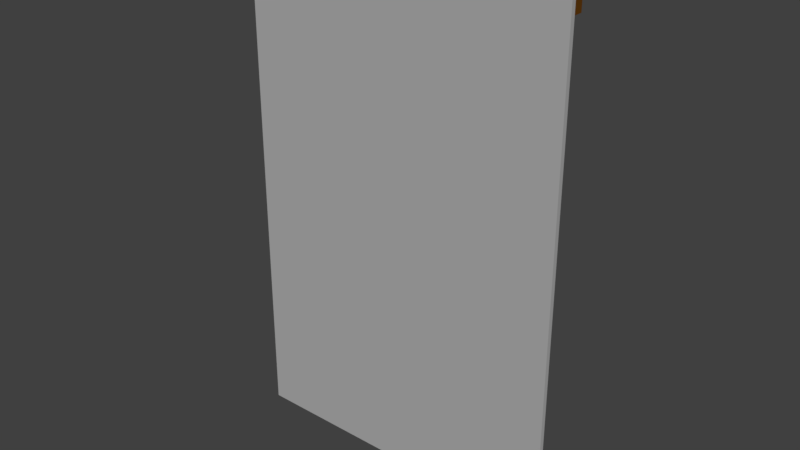 # Source: deskPad.blend  (saved by Blender 2.79.0; exported with 4.5.12 LTS)
import bpy
from mathutils import Matrix  # noqa: F401  (used for matrix-valued properties, if any)

bpy.ops.wm.read_factory_settings(use_empty=True)
scene = bpy.context.scene
scene.name = 'Scene'

# ---- collections
col_collection_1 = bpy.data.collections.new('Collection 1'); scene.collection.children.link(col_collection_1)

# ---- materials (node trees are filled in below, after node groups)
mat_padgrey = bpy.data.materials.new('PadGrey')
mat_padgrey.alpha_threshold = 0.0
mat_padgrey.use_transparent_shadow = False
mat_padgrey.diffuse_color = (0.4292, 0.4292, 0.4292, 1.0)
mat_padgrey.roughness = 0.5
mat_padbrown = bpy.data.materials.new('PadBrown')
mat_padbrown.alpha_threshold = 0.0
mat_padbrown.use_transparent_shadow = False
mat_padbrown.diffuse_color = (0.1329, 0.04667, 0.004937, 1.0)
mat_padbrown.roughness = 0.5

# ---- material node trees

# ---- world
world_world = bpy.data.worlds.new('World'); scene.world = world_world
world_world.color = (0.05088, 0.05088, 0.05088)
world_world.use_sun_shadow = False
world_world.sun_shadow_jitter_overblur = 0.0
world_world.cycles.sampling_method = 'MANUAL'

# ---- meshes
me_cube_005 = bpy.data.meshes.new('Cube.005')
me_cube_005.from_pydata([(-0.2224, 0.003115, 0.3475), (-0.2224, -0.003115, 0.3475), (-0.2224, 0.003115, -0.3475), (-0.2224, -0.003115, -0.3475), (0.2224, 0.003115, 0.3475), (0.2224, -0.003115, 0.3475), (0.2224, 0.003115, -0.3475), (0.2224, -0.003115, -0.3475), (-0.2224, 0.003115, -0.3015), (-0.2224, 0.003115, 0.3015), (-0.2224, -0.003115, 0.3015), (-0.2224, -0.003115, -0.3015), (0.2224, 0.003115, 0.3015), (0.2224, 0.003115, -0.3015), (0.2224, -0.003115, -0.3015), (0.2224, -0.003115, 0.3015), (0.2224, 0.01313, -0.3475), (-0.2224, 0.01313, -0.3475), (0.2224, 0.01313, -0.3015), (-0.2224, 0.01313, -0.3015), (-0.2224, 0.01529, 0.3015), (-0.2224, 0.01529, 0.3475), (0.2224, 0.01529, 0.3475), (0.2224, 0.01529, 0.3015)], [], [(8, 2, 3, 11), (2, 6, 7, 3), (12, 4, 5, 15), (4, 0, 1, 5), (0, 21, 20, 9), (15, 5, 1, 10), (7, 14, 11, 3), (14, 15, 10, 11), (2, 17, 16, 6), (8, 9, 12, 13), (6, 13, 14, 7), (13, 12, 15, 14), (0, 9, 10, 1), (9, 8, 11, 10), (17, 19, 18, 16), (13, 18, 19, 8), (6, 16, 18, 13), (8, 19, 17, 2), (20, 21, 22, 23), (12, 23, 22, 4), (9, 20, 23, 12), (4, 22, 21, 0)])
me_cube_005.polygons.foreach_set('material_index', [0, 0, 0, 0, 1, 0, 0, 0, 1, 0, 0, 0, 0, 0, 1, 1, 1, 1, 1, 1, 1, 1])
_uv = me_cube_005.uv_layers.new(name='UVMap')
_uv.uv.foreach_set('vector', [0.0, 0.0, 0.0, 1.0, 1.0, 1.0, 1.0, 0.0, 0.0, 0.0, 0.0, 1.0, 1.0, 1.0, 1.0, 0.0, 0.0, 0.0, 0.0, 1.0, 1.0, 1.0, 1.0, 0.0, 0.0, 0.0, 0.0, 1.0, 1.0, 1.0, 1.0, 0.0, 0.0, 0.0, 0.0, 1.0, 1.0, 1.0, 1.0, 0.0, 0.0, 0.0, 0.0, 1.0, 1.0, 1.0, 1.0, 0.0, 0.0, 0.0, 0.0, 1.0, 1.0, 1.0, 1.0, 0.0, 0.0, 0.0, 0.0, 1.0, 1.0, 1.0, 1.0, 0.0, 0.0, 0.0, 0.0, 1.0, 1.0, 1.0, 1.0, 0.0, 0.0, 0.0, 0.0, 1.0, 1.0, 1.0, 1.0, 0.0, 0.0, 0.0, 0.0, 1.0, 1.0, 1.0, 1.0, 0.0, 0.0, 0.0, 0.0, 1.0, 1.0, 1.0, 1.0, 0.0, 0.0, 0.0, 0.0, 1.0, 1.0, 1.0, 1.0, 0.0, 0.0, 0.0, 0.0, 1.0, 1.0, 1.0, 1.0, 0.0, 0.0, 0.0, 0.0, 1.0, 1.0, 1.0, 1.0, 0.0, 0.0, 0.0, 0.0, 1.0, 1.0, 1.0, 1.0, 0.0, 0.0, 0.0, 0.0, 1.0, 1.0, 1.0, 1.0, 0.0, 0.0, 0.0, 0.0, 1.0, 1.0, 1.0, 1.0, 0.0, 0.0, 0.0, 0.0, 1.0, 1.0, 1.0, 1.0, 0.0, 0.0, 0.0, 0.0, 1.0, 1.0, 1.0, 1.0, 0.0, 0.0, 0.0, 0.0, 1.0, 1.0, 1.0, 1.0, 0.0, 0.0, 0.0, 0.0, 1.0, 1.0, 1.0, 1.0, 0.0])
me_cube_005.materials.append(mat_padgrey)
me_cube_005.materials.append(mat_padbrown)
me_cube_005.use_remesh_preserve_volume = False
me_cube_005.use_remesh_preserve_attributes = False
me_cube_005.use_mirror_vertex_groups = False
me_cube_005.update()

# ---- objects
ob_cube = bpy.data.objects.new('Cube', me_cube_005)

# ---- transforms, parenting, visibility, modifiers, constraints
ob_cube.location = (-0.262, 0.0, -0.01883)
ob_cube.lineart.crease_threshold = 0.0

# ---- collection membership
col_collection_1.objects.link(ob_cube)

# ---- scene / render settings (as saved in the file)
scene.frame_start = 1; scene.frame_end = 250; scene.frame_set(1)
scene.render.engine = 'BLENDER_EEVEE_NEXT'
scene.render.resolution_percentage = 50
scene.render.dither_intensity = 0.0
scene.cycles.use_denoising = False
scene.cycles.samples = 128
scene.cycles.sampling_pattern = 'TABULATED_SOBOL'
scene.cycles.use_adaptive_sampling = False
scene.cycles.use_light_tree = False
scene.cycles.blur_glossy = 0.0
scene.cycles.sample_clamp_indirect = 0.0
scene.view_settings.view_transform = 'Standard'
bpy.context.view_layer.update()

# ---- added for rendering (the .blend has no active camera and no usable light): camera, sun
cam_auto = bpy.data.cameras.new('AutoCamera')
cam_auto.lens = 50.0
cam_auto.sensor_width = 36.0
cam_auto.clip_end = 1000.0
ob_auto_camera = bpy.data.objects.new('AutoCamera', cam_auto)
scene.collection.objects.link(ob_auto_camera)
ob_auto_camera.location = (0.501595, -0.910179, 0.592018)
ob_auto_camera.rotation_euler = (1.09748, -7.21219e-08, 0.694738)
scene.camera = ob_auto_camera
light_auto_sun = bpy.data.lights.new('AutoSun', 'SUN')
light_auto_sun.energy = 3.0
light_auto_sun.angle = 0.0523599
ob_auto_sun = bpy.data.objects.new('AutoSun', light_auto_sun)
scene.collection.objects.link(ob_auto_sun)
ob_auto_sun.rotation_euler = (0.872665, 0.174533, 0.523599)
bpy.context.view_layer.update()
